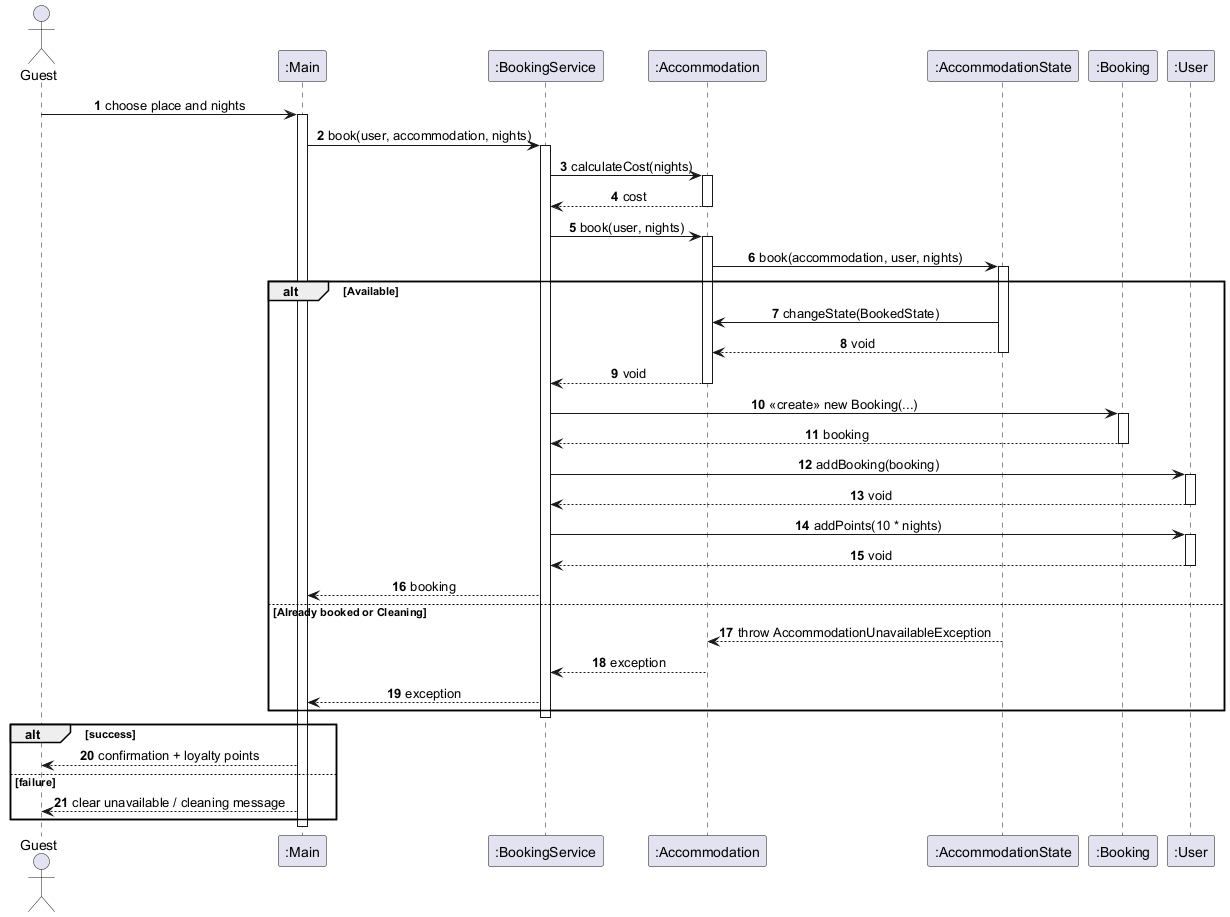

The diagram above was rendered by PlantUML. Its source (embedded in the PNG):
@startuml SpareBnB_Sequence_Book
skinparam sequenceMessageAlign center
autonumber

actor Guest
participant ":Main" as Main
participant ":BookingService" as Service
participant ":Accommodation" as Acc
participant ":AccommodationState" as State
participant ":Booking" as Booking
participant ":User" as User

Guest -> Main : choose place and nights
activate Main
Main -> Service : book(user, accommodation, nights)
activate Service

Service -> Acc : calculateCost(nights)
activate Acc
Acc --> Service : cost
deactivate Acc

Service -> Acc : book(user, nights)
activate Acc
Acc -> State : book(accommodation, user, nights)
activate State

alt Available
  State -> Acc : changeState(BookedState)
  State --> Acc : void
  deactivate State
  Acc --> Service : void
  deactivate Acc

  Service -> Booking : <<create>> new Booking(...)
  activate Booking
  Booking --> Service : booking
  deactivate Booking

  Service -> User : addBooking(booking)
  activate User
  User --> Service : void
  deactivate User

  Service -> User : addPoints(10 * nights)
  activate User
  User --> Service : void
  deactivate User

  Service --> Main : booking
else Already booked or Cleaning
  State --> Acc : throw AccommodationUnavailableException
  deactivate State
  Acc --> Service : exception
  deactivate Acc
  Service --> Main : exception
end

deactivate Service

alt success
  Main --> Guest : confirmation + loyalty points
else failure
  Main --> Guest : clear unavailable / cleaning message
end
deactivate Main
@enduml